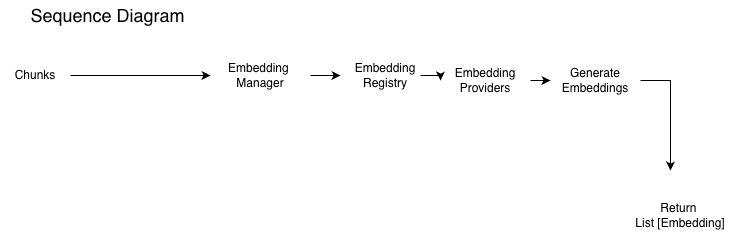

The diagram above was exported from draw.io. Its source (the exported page's mxGraphModel, read from the mxfile embedded in the PNG):
<mxGraphModel dx="1203" dy="579" grid="1" gridSize="10" guides="1" tooltips="1" connect="1" arrows="1" fold="1" page="1" pageScale="1" pageWidth="850" pageHeight="1100" math="0" shadow="0">
  <root>
    <mxCell id="0" />
    <mxCell id="1" parent="0" />
    <mxCell id="cyYTW6GMRWNa1pnZHrXm-1" parent="1" style="text;html=1;whiteSpace=wrap;strokeColor=none;fillColor=none;align=center;verticalAlign=middle;rounded=0;" value="&lt;font style=&quot;font-size: 18px;&quot;&gt;&amp;nbsp;Sequence Diagram&lt;/font&gt;" vertex="1">
      <mxGeometry height="30" width="210" x="20" y="20" as="geometry" />
    </mxCell>
    <mxCell id="cyYTW6GMRWNa1pnZHrXm-3" edge="1" parent="1" source="cyYTW6GMRWNa1pnZHrXm-2" style="edgeStyle=orthogonalEdgeStyle;rounded=0;orthogonalLoop=1;jettySize=auto;html=1;entryX=0;entryY=0.5;entryDx=0;entryDy=0;" target="cyYTW6GMRWNa1pnZHrXm-6">
      <mxGeometry relative="1" as="geometry">
        <Array as="points" />
        <mxPoint x="150.00000000000023" y="94.99999999999989" as="targetPoint" />
      </mxGeometry>
    </mxCell>
    <mxCell id="cyYTW6GMRWNa1pnZHrXm-2" parent="1" style="text;html=1;whiteSpace=wrap;strokeColor=none;fillColor=none;align=center;verticalAlign=middle;rounded=0;" value="Chunks" vertex="1">
      <mxGeometry height="30" width="70" x="20" y="80" as="geometry" />
    </mxCell>
    <mxCell id="cyYTW6GMRWNa1pnZHrXm-25" edge="1" parent="1" source="cyYTW6GMRWNa1pnZHrXm-6" style="edgeStyle=orthogonalEdgeStyle;rounded=0;orthogonalLoop=1;jettySize=auto;html=1;exitX=1;exitY=0.5;exitDx=0;exitDy=0;">
      <mxGeometry relative="1" as="geometry">
        <mxPoint x="360" y="95.15384615384608" as="targetPoint" />
      </mxGeometry>
    </mxCell>
    <mxCell id="cyYTW6GMRWNa1pnZHrXm-6" parent="1" style="text;html=1;whiteSpace=wrap;strokeColor=none;fillColor=none;align=center;verticalAlign=middle;rounded=0;" value="Embedding&amp;nbsp; Manager" vertex="1">
      <mxGeometry height="70" width="100" x="230" y="60" as="geometry" />
    </mxCell>
    <mxCell id="cyYTW6GMRWNa1pnZHrXm-24" edge="1" parent="1" source="cyYTW6GMRWNa1pnZHrXm-11" style="edgeStyle=orthogonalEdgeStyle;rounded=0;orthogonalLoop=1;jettySize=auto;html=1;exitX=1;exitY=0.5;exitDx=0;exitDy=0;entryX=0;entryY=0.5;entryDx=0;entryDy=0;" target="cyYTW6GMRWNa1pnZHrXm-13">
      <mxGeometry relative="1" as="geometry" />
    </mxCell>
    <mxCell id="cyYTW6GMRWNa1pnZHrXm-11" parent="1" style="text;html=1;whiteSpace=wrap;strokeColor=none;fillColor=none;align=center;verticalAlign=middle;rounded=0;" value="Embedding Providers" vertex="1">
      <mxGeometry height="40" width="90" x="460" y="80" as="geometry" />
    </mxCell>
    <mxCell id="cyYTW6GMRWNa1pnZHrXm-14" edge="1" parent="1" source="cyYTW6GMRWNa1pnZHrXm-13" style="edgeStyle=orthogonalEdgeStyle;rounded=0;orthogonalLoop=1;jettySize=auto;html=1;">
      <mxGeometry relative="1" as="geometry">
        <mxPoint x="690" y="190" as="targetPoint" />
      </mxGeometry>
    </mxCell>
    <mxCell id="cyYTW6GMRWNa1pnZHrXm-13" parent="1" style="text;html=1;whiteSpace=wrap;strokeColor=none;fillColor=none;align=center;verticalAlign=middle;rounded=0;" value="Generate Embeddings" vertex="1">
      <mxGeometry height="60" width="90" x="570" y="70" as="geometry" />
    </mxCell>
    <mxCell id="cyYTW6GMRWNa1pnZHrXm-15" parent="1" style="text;html=1;whiteSpace=wrap;strokeColor=none;fillColor=none;align=center;verticalAlign=middle;rounded=0;" value="Return&amp;nbsp;&lt;div&gt;List [Embedding]&lt;/div&gt;" vertex="1">
      <mxGeometry height="70" width="100" x="650" y="200" as="geometry" />
    </mxCell>
    <mxCell id="cyYTW6GMRWNa1pnZHrXm-28" edge="1" parent="1" source="cyYTW6GMRWNa1pnZHrXm-26" style="edgeStyle=orthogonalEdgeStyle;rounded=0;orthogonalLoop=1;jettySize=auto;html=1;exitX=1;exitY=0.5;exitDx=0;exitDy=0;entryX=0;entryY=0.5;entryDx=0;entryDy=0;" target="cyYTW6GMRWNa1pnZHrXm-11">
      <mxGeometry relative="1" as="geometry" />
    </mxCell>
    <mxCell id="cyYTW6GMRWNa1pnZHrXm-26" parent="1" style="text;html=1;whiteSpace=wrap;strokeColor=none;fillColor=none;align=center;verticalAlign=middle;rounded=0;" value="Embedding Registry" vertex="1">
      <mxGeometry height="70" width="70" x="370" y="60" as="geometry" />
    </mxCell>
  </root>
</mxGraphModel>